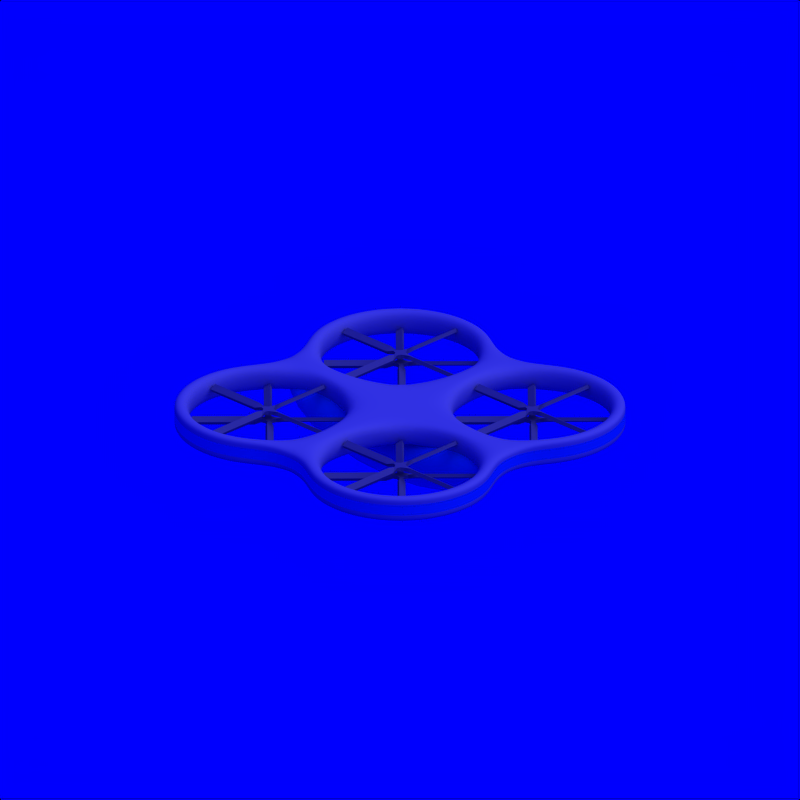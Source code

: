 # Source: Quadcopter_4.blend  (saved by Blender 2.71.0; exported with 4.5.12 LTS)
import bpy
from mathutils import Matrix  # noqa: F401  (used for matrix-valued properties, if any)

bpy.ops.wm.read_factory_settings(use_empty=True)
scene = bpy.context.scene
scene.name = 'Scene'

# ---- collections
col_collection_1 = bpy.data.collections.new('Collection 1'); scene.collection.children.link(col_collection_1)
col_collection_2 = bpy.data.collections.new('Collection 2'); scene.collection.children.link(col_collection_2)
col_collection_2.hide_render = True
col_collection_2.hide_viewport = True

# ---- materials (node trees are filled in below, after node groups)
mat_cc = bpy.data.materials.new('CC')
mat_cc.alpha_threshold = 0.0
mat_cc.diffuse_color = (0.0, 0.376, 0.827, 1.0)
mat_cc.roughness = 0.5
mat_cc.specular_intensity = 0.2
mat_cc.line_color = (0.0, 0.0, 0.0, 1.0)
mat_white = bpy.data.materials.new('White')
mat_white.alpha_threshold = 0.0
mat_white.diffuse_color = (0.7, 0.7, 0.7, 1.0)
mat_white.roughness = 0.5
mat_white.specular_intensity = 0.2
mat_white.line_color = (0.0, 0.0, 0.0, 1.0)
mat_grey = bpy.data.materials.new('Grey')
mat_grey.alpha_threshold = 0.0
mat_grey.diffuse_color = (0.5, 0.5, 0.5, 1.0)
mat_grey.roughness = 0.5
mat_grey.specular_intensity = 0.2
mat_grey.line_color = (0.0, 0.0, 0.0, 1.0)
mat_invisible = bpy.data.materials.new('Invisible')
mat_invisible.alpha_threshold = 0.0
mat_invisible.diffuse_color = (1.0, 1.0, 1.0, 1.0)
mat_invisible.roughness = 0.5
mat_invisible.specular_intensity = 0.0

# ---- material node trees

# ---- world
world_world = bpy.data.worlds.new('World'); scene.world = world_world
world_world.color = (0.0, 0.0, 1.0)
world_world.use_sun_shadow = False
world_world.sun_shadow_jitter_overblur = 0.0
world_world.cycles.sampling_method = 'MANUAL'
world_world.cycles.sample_map_resolution = 256

# ---- cameras
cam_camera_002 = bpy.data.cameras.new('Camera.002')
cam_camera_002.type = 'ORTHO'
cam_camera_002.passepartout_alpha = 0.2
cam_camera_002.clip_end = 100.0
cam_camera_002.lens = 35.0
cam_camera_002.sensor_width = 32.0
cam_camera_002.sensor_height = 18.0
cam_camera_002.show_passepartout = False
cam_camera_002.show_safe_areas = True
cam_camera_002.dof.focus_distance = 0.0
cam_camera_002.dof.aperture_fstop = 128.0

# ---- lights
light_lamp = bpy.data.lights.new('Lamp', 'SUN')
light_lamp.transmission_factor = 0.0
light_lamp.angle = 1.571
light_lamp.energy = 1.0
light_lamp.shadow_buffer_clip_start = 0.5
light_lamp.shadow_soft_size = 1.0
light_lamp.shadow_cascade_max_distance = 1000.0
light_lamp.cycles.use_multiple_importance_sampling = False

# ---- meshes
me_cylinder_002 = bpy.data.meshes.new('Cylinder.002')
me_cylinder_002.from_pydata([(1.756e-06, 1.0, -3.0), (-1.756e-06, 1.0, 3.0), (0.3827, 0.9239, -3.0), (0.3827, 0.9239, 3.0), (0.7071, 0.7071, -3.0), (0.7071, 0.7071, 3.0), (0.9239, 0.3827, -3.0), (0.9239, 0.3827, 3.0), (1.0, -1.8e-06, -3.0), (1.0, 1.713e-06, 3.0), (0.9239, -0.3827, -3.0), (0.9239, -0.3827, 3.0), (0.7071, -0.7071, -3.0), (0.7071, -0.7071, 3.0), (0.3827, -0.9239, -3.0), (0.3827, -0.9239, 3.0), (1.907e-06, -1.0, -3.0), (-1.605e-06, -1.0, 3.0), (-0.3827, -0.9239, -3.0), (-0.3827, -0.9239, 3.0), (-0.7071, -0.7071, -3.0), (-0.7071, -0.7071, 3.0), (-0.9239, -0.3827, -3.0), (-0.9239, -0.3827, 3.0), (-1.0, -1.744e-06, -3.0), (-1.0, 1.768e-06, 3.0), (-0.9239, 0.3827, -3.0), (-0.9239, 0.3827, 3.0), (-0.7071, 0.7071, -3.0), (-0.7071, 0.7071, 3.0), (-0.3827, 0.9239, -3.0), (-0.3827, 0.9239, 3.0), (-2.973e-06, 1.2, 4.6), (0.1913, 1.2, 4.6), (0.3536, 1.2, 4.6), (0.4619, 1.2, 4.6), (0.5, 1.2, 4.6), (0.4619, 1.2, 4.6), (0.3536, 1.2, 4.6), (0.1913, 1.2, 4.6), (-2.735e-06, 1.2, 4.6), (-0.1913, 1.2, 4.6), (-0.3536, 1.2, 4.6), (-0.4619, 1.2, 4.6), (-0.5, 1.2, 4.6), (-0.4619, 1.2, 4.6), (-0.3536, 1.2, 4.6), (-0.1913, 1.2, 4.6), (2.735e-06, 1.2, -4.6), (0.1913, 1.2, -4.6), (0.3536, 1.2, -4.6), (0.4619, 1.2, -4.6), (0.5, 1.2, -4.6), (0.4619, 1.2, -4.6), (0.3536, 1.2, -4.6), (0.1913, 1.2, -4.6), (2.973e-06, 1.2, -4.6), (-0.1913, 1.2, -4.6), (-0.3536, 1.2, -4.6), (-0.4619, 1.2, -4.6), (-0.5, 1.2, -4.6), (-0.4619, 1.2, -4.6), (-0.3536, 1.2, -4.6), (-0.1913, 1.2, -4.6)], [], [(0, 1, 3, 2), (2, 3, 5, 4), (4, 5, 7, 6), (6, 7, 9, 8), (8, 9, 11, 10), (10, 11, 13, 12), (12, 13, 15, 14), (14, 15, 17, 16), (16, 17, 19, 18), (18, 19, 21, 20), (20, 21, 23, 22), (22, 23, 25, 24), (24, 25, 27, 26), (26, 27, 29, 28), (11, 9, 36, 37), (30, 31, 1, 0), (28, 29, 31, 30), (16, 18, 57, 56), (33, 32, 47, 46, 45, 44, 43, 42, 41, 40, 39, 38, 37, 36, 35, 34), (1, 31, 47, 32), (3, 1, 32, 33), (17, 15, 39, 40), (23, 21, 42, 43), (7, 5, 34, 35), (29, 27, 45, 46), (13, 11, 37, 38), (19, 17, 40, 41), (25, 23, 43, 44), (9, 7, 35, 36), (31, 29, 46, 47), (15, 13, 38, 39), (21, 19, 41, 42), (5, 3, 33, 34), (27, 25, 44, 45), (48, 49, 50, 51, 52, 53, 54, 55, 56, 57, 58, 59, 60, 61, 62, 63), (22, 24, 60, 59), (6, 8, 52, 51), (28, 30, 63, 62), (12, 14, 55, 54), (18, 20, 58, 57), (2, 4, 50, 49), (24, 26, 61, 60), (8, 10, 53, 52), (30, 0, 48, 63), (0, 2, 49, 48), (14, 16, 56, 55), (20, 22, 59, 58), (4, 6, 51, 50), (26, 28, 62, 61), (10, 12, 54, 53)])
me_cylinder_002.polygons.foreach_set('use_smooth', [True] * 50)
me_cylinder_002.materials.append(mat_cc)
me_cylinder_002.use_remesh_preserve_volume = False
me_cylinder_002.use_remesh_preserve_attributes = False
me_cylinder_002.use_mirror_vertex_groups = False
me_cylinder_002.update()
me_cylinder_001 = bpy.data.meshes.new('Cylinder.001')
me_cylinder_001.from_pydata([(0.7, 1.3, 0.0), (0.9296, 1.254, 0.0), (1.124, 1.124, 0.0), (1.254, 0.9296, 0.0), (1.3, 0.7, 0.0), (1.254, 0.4704, 0.0), (1.124, 0.2757, 0.0), (0.9296, 0.1457, 0.0), (0.7, 0.1, 0.0), (0.4704, 0.1457, 0.0), (0.2757, 0.2757, 0.0), (0.1457, 0.4704, 0.0), (0.1, 0.7, 0.0), (0.1457, 0.9296, 0.0), (0.2757, 1.124, 0.0), (0.4704, 1.254, 0.0), (-2.98e-08, 1.176, 0.0), (0.7, 1.42, 0.0), (0.9755, 1.365, 0.0), (1.209, 1.209, 0.0), (1.365, 0.9755, 0.0), (1.42, 0.7, 0.0), (1.365, 0.4245, 0.0), (1.209, 0.1909, 0.0), (0.1909, 1.209, 0.0), (0.4245, 1.365, 0.0), (1.176, 2.98e-08, 0.0), (0.0, 0.0, 0.0), (0.5878, 1.49e-08, 0.0), (0.2939, 7.451e-09, 0.0), (0.8816, 2.235e-08, 0.0), (-1.49e-08, 0.5878, 0.0), (-7.451e-09, 0.2939, 0.0), (-2.235e-08, 0.8816, 0.0), (0.7, 1.3, -0.2), (0.9296, 1.254, -0.2), (1.124, 1.124, -0.2), (1.254, 0.9296, -0.2), (1.3, 0.7, -0.2), (1.254, 0.4704, -0.2), (1.124, 0.2757, -0.2), (0.9296, 0.1457, -0.2), (0.7, 0.1, -0.2), (0.4704, 0.1457, -0.2), (0.2757, 0.2757, -0.2), (0.1457, 0.4704, -0.2), (0.1, 0.7, -0.2), (0.1457, 0.9296, -0.2), (0.2757, 1.124, -0.2), (0.4704, 1.254, -0.2), (-2.98e-08, 1.176, -0.2), (0.7, 1.42, -0.2), (0.9755, 1.365, -0.2), (1.209, 1.209, -0.2), (1.365, 0.9755, -0.2), (1.42, 0.7, -0.2), (1.365, 0.4245, -0.2), (1.209, 0.1909, -0.2), (0.1909, 1.209, -0.2), (0.4245, 1.365, -0.2), (1.176, 2.98e-08, -0.2), (0.0, 0.0, -0.2), (0.5878, 1.49e-08, -0.2), (0.2939, 7.451e-09, -0.2), (0.8816, 2.235e-08, -0.2), (-1.49e-08, 0.5878, -0.2), (-7.451e-09, 0.2939, -0.2), (-2.235e-08, 0.8816, -0.2), (0.9755, 1.365, -0.05), (1.209, 1.209, -0.05), (1.209, 0.1909, -0.05), (1.176, 2.98e-08, -0.05), (1.365, 0.4245, -0.05), (-2.98e-08, 1.176, -0.05), (1.365, 0.9755, -0.05), (0.1909, 1.209, -0.05), (0.4245, 1.365, -0.05), (1.42, 0.7, -0.05), (0.7, 1.42, -0.05), (1.209, 1.209, -0.15), (1.176, 2.98e-08, -0.15), (-2.98e-08, 1.176, -0.15), (1.365, 0.9755, -0.15), (0.1909, 1.209, -0.15), (0.4245, 1.365, -0.15), (1.42, 0.7, -0.15), (0.9755, 1.365, -0.15), (1.209, 0.1909, -0.15), (1.365, 0.4245, -0.15), (0.7, 1.42, -0.15)], [], [(15, 0, 17, 25), (0, 1, 18, 17), (1, 2, 19, 18), (2, 3, 20, 19), (3, 4, 21, 20), (4, 5, 22, 21), (5, 6, 23, 22), (6, 7, 26, 23), (7, 8, 30, 26), (9, 28, 30, 8), (9, 10, 29, 28), (14, 15, 25, 24), (13, 14, 24, 16), (13, 16, 33, 12), (11, 12, 33, 31), (11, 31, 32, 10), (32, 27, 29, 10), (49, 59, 51, 34), (34, 51, 52, 35), (35, 52, 53, 36), (36, 53, 54, 37), (37, 54, 55, 38), (38, 55, 56, 39), (39, 56, 57, 40), (40, 57, 60, 41), (41, 60, 64, 42), (43, 42, 64, 62), (43, 62, 63, 44), (48, 58, 59, 49), (47, 50, 58, 48), (47, 46, 67, 50), (45, 65, 67, 46), (45, 44, 66, 65), (66, 44, 63, 61), (1, 0, 34, 35), (86, 79, 53, 52), (8, 7, 41, 42), (87, 80, 60, 57), (15, 14, 48, 49), (5, 4, 38, 39), (88, 87, 57, 56), (12, 11, 45, 46), (79, 82, 54, 53), (2, 1, 35, 36), (81, 83, 58, 50), (9, 8, 42, 43), (0, 15, 49, 34), (6, 5, 39, 40), (83, 84, 59, 58), (13, 12, 46, 47), (3, 2, 36, 37), (82, 85, 55, 54), (10, 9, 43, 44), (89, 86, 52, 51), (7, 6, 40, 41), (84, 89, 51, 59), (14, 13, 47, 48), (4, 3, 37, 38), (85, 88, 56, 55), (11, 10, 44, 45), (18, 19, 69, 68), (23, 26, 71, 70), (22, 23, 70, 72), (19, 20, 74, 69), (16, 24, 75, 73), (24, 25, 76, 75), (20, 21, 77, 74), (17, 18, 68, 78), (25, 17, 78, 76), (21, 22, 72, 77), (68, 69, 79, 86), (70, 71, 80, 87), (72, 70, 87, 88), (69, 74, 82, 79), (73, 75, 83, 81), (75, 76, 84, 83), (74, 77, 85, 82), (78, 68, 86, 89), (76, 78, 89, 84), (77, 72, 88, 85)])
me_cylinder_001.polygons.foreach_set('use_smooth', [True] * 80)
me_cylinder_001.polygons.foreach_set('material_index', [0, 0, 0, 0, 0, 0, 0, 0, 0, 0, 0, 0, 0, 0, 0, 0, 0, 0, 0, 0, 0, 0, 0, 0, 0, 0, 0, 0, 0, 0, 0, 0, 0, 0, 0, 0, 0, 0, 0, 0, 0, 0, 0, 0, 0, 0, 0, 0, 0, 0, 0, 0, 0, 0, 0, 0, 0, 0, 0, 0, 0, 0, 0, 0, 0, 0, 0, 0, 0, 0, 1, 1, 1, 1, 1, 1, 1, 1, 1, 1])
me_cylinder_001.materials.append(mat_white)
me_cylinder_001.materials.append(mat_cc)
me_cylinder_001.use_remesh_preserve_volume = False
me_cylinder_001.use_remesh_preserve_attributes = False
me_cylinder_001.use_mirror_vertex_groups = False
me_cylinder_001.update()
me_plane_002 = bpy.data.meshes.new('Plane.002')
me_plane_002.from_pydata([(-0.05, -0.06, 0.0), (0.05, -0.06, 0.0), (-0.05, 0.04, 0.0), (0.05, 0.04, 0.0), (-0.025, 0.09, 0.0), (0.025, 0.09, 0.0), (0.1, -0.035, 0.0), (0.1, 0.015, 0.0), (-0.025, -0.11, 0.0), (0.025, -0.11, 0.0), (-0.1, -0.035, 0.0), (-0.1, 0.015, 0.0), (-1.025, -0.0533, -0.025), (-1.025, 0.0333, 0.025), (-0.2, -0.0533, -0.025), (-0.2, 0.0333, 0.025), (-0.0433, 0.19, -0.025), (0.0433, 0.19, 0.025), (-0.0433, 1.015, -0.025), (0.0433, 1.015, 0.025), (0.2, -0.0533, 0.025), (0.2, 0.0333, -0.025), (1.025, -0.0533, 0.025), (1.025, 0.0333, -0.025), (-0.0433, -0.21, 0.025), (0.0433, -0.21, -0.025), (-0.0433, -1.035, 0.025), (0.0433, -1.035, -0.025)], [], [(0, 1, 3, 2), (2, 3, 5, 4), (3, 1, 6, 7), (1, 0, 8, 9), (0, 2, 11, 10), (14, 15, 13, 12), (10, 11, 15, 14), (4, 5, 17, 16), (16, 17, 19, 18), (7, 6, 20, 21), (21, 20, 22, 23), (9, 8, 24, 25), (25, 24, 26, 27)])
me_plane_002.materials.append(mat_grey)
me_plane_002.use_remesh_preserve_volume = False
me_plane_002.use_remesh_preserve_attributes = False
me_plane_002.use_mirror_vertex_groups = False
me_plane_002.update()
me_icosphere_003 = bpy.data.meshes.new('Icosphere.003')
me_icosphere_003.from_pydata([(0.0, 0.0, -1.0), (0.7236, -0.5257, -0.4472), (-0.2764, -0.8506, -0.4472), (-0.8944, 0.0, -0.4472), (-0.2764, 0.8506, -0.4472), (0.7236, 0.5257, -0.4472), (-0.1625, -0.5, -0.8507), (0.4253, -0.309, -0.8507), (0.2629, -0.809, -0.5257), (0.8506, 0.0, -0.5257), (0.4253, 0.309, -0.8507), (-0.5257, 0.0, -0.8507), (-0.6882, -0.5, -0.5257), (-0.1625, 0.5, -0.8507), (-0.6882, 0.5, -0.5257), (0.2629, 0.809, -0.5257), (0.9511, -0.309, 0.0), (0.9511, 0.309, 0.0), (0.0, -1.0, 0.0), (0.5878, -0.809, 0.0), (-0.9511, -0.309, 0.0), (-0.5878, -0.809, 0.0), (-0.5878, 0.809, 0.0), (-0.9511, 0.309, 0.0), (0.5878, 0.809, 0.0), (0.0, 1.0, 0.0), (0.9511, -0.309, 2.0), (0.9511, 0.309, 2.0), (-1.76e-06, -1.0, 2.0), (0.5878, -0.809, 2.0), (-0.9511, -0.309, 2.0), (-0.5878, -0.809, 2.0), (-0.5878, 0.809, 2.0), (-0.9511, 0.309, 2.0), (0.5878, 0.809, 2.0), (-1.76e-06, 1.0, 2.0), (0.7709, 0.3957, 2.5), (0.7709, 0.509, 2.5), (-2.384e-06, -0.2, 2.71), (0.5878, -0.009014, 2.562), (-0.7709, 0.3957, 2.5), (-0.5878, -0.009014, 2.562), (-0.5878, 0.609, 2.5), (-0.7709, 0.509, 2.5), (0.5878, 0.609, 2.5), (-2.358e-06, 0.8, 2.681), (0.7709, 0.3957, 3.1), (0.7709, 0.509, 3.1), (-2.868e-06, 0.3144, 3.262), (0.5878, 0.3144, 3.1), (-0.7709, 0.3957, 3.1), (-0.5878, 0.3144, 3.1), (-0.5878, 0.6077, 3.1), (-0.7709, 0.509, 3.1), (0.5878, 0.6077, 3.1), (-2.881e-06, 0.6077, 3.276), (0.7709, 0.3957, 3.4), (0.7709, 0.509, 3.4), (-2.989e-06, 0.3144, 3.4), (0.733, 0.3144, 3.4), (-0.7709, 0.3957, 3.4), (-0.733, 0.3144, 3.4), (-0.5878, 0.6077, 3.4), (-0.7709, 0.509, 3.4), (0.5878, 0.6077, 3.4), (-2.989e-06, 0.6077, 3.4), (0.7709, 0.3957, 3.6), (0.7709, 0.509, 3.6), (-3.165e-06, 0.3144, 3.6), (0.733, 0.3144, 3.6), (-0.7709, 0.3957, 3.6), (-0.733, 0.3144, 3.6), (-0.5878, 0.6077, 3.6), (-0.7709, 0.509, 3.6), (0.5878, 0.6077, 3.6), (-3.165e-06, 0.6077, 3.6)], [], [(0, 7, 6), (1, 7, 9), (0, 6, 11), (0, 11, 13), (0, 13, 10), (1, 9, 16), (2, 8, 18), (3, 12, 20), (4, 14, 22), (5, 15, 24), (1, 16, 19), (2, 18, 21), (3, 20, 23), (4, 22, 25), (5, 24, 17), (6, 8, 2), (6, 7, 8), (7, 1, 8), (9, 10, 5), (9, 7, 10), (7, 0, 10), (11, 12, 3), (11, 6, 12), (6, 2, 12), (13, 14, 4), (13, 11, 14), (11, 3, 14), (10, 15, 5), (10, 13, 15), (13, 4, 15), (16, 9, 17), (9, 5, 17), (18, 8, 19), (8, 1, 19), (20, 12, 21), (12, 2, 21), (22, 14, 23), (14, 3, 23), (24, 15, 25), (15, 4, 25), (17, 24, 34, 27), (25, 22, 32, 35), (23, 20, 30, 33), (21, 18, 28, 31), (19, 16, 26, 29), (24, 25, 35, 34), (22, 23, 33, 32), (20, 21, 31, 30), (18, 19, 29, 28), (16, 17, 27, 26), (27, 34, 44, 37), (35, 32, 42, 45), (33, 30, 40, 43), (31, 28, 38, 41), (29, 26, 36, 39), (34, 35, 45, 44), (32, 33, 43, 42), (30, 31, 41, 40), (28, 29, 39, 38), (26, 27, 37, 36), (37, 44, 54, 47), (45, 42, 52, 55), (43, 40, 50, 53), (41, 38, 48, 51), (39, 36, 46, 49), (44, 45, 55, 54), (42, 43, 53, 52), (40, 41, 51, 50), (38, 39, 49, 48), (36, 37, 47, 46), (47, 54, 64, 57), (55, 52, 62, 65), (53, 50, 60, 63), (51, 48, 58, 61), (49, 46, 56, 59), (54, 55, 65, 64), (52, 53, 63, 62), (50, 51, 61, 60), (48, 49, 59, 58), (46, 47, 57, 56), (57, 64, 74, 67), (65, 62, 72, 75), (63, 60, 70, 73), (59, 56, 66, 69), (64, 65, 75, 74), (62, 63, 73, 72), (60, 61, 71, 70), (56, 57, 67, 66), (66, 67, 74, 75, 72, 73, 70, 71, 68, 69), (61, 71, 68, 58), (58, 68, 69, 59)])
me_icosphere_003.materials.append(mat_white)
me_icosphere_003.use_remesh_preserve_volume = False
me_icosphere_003.use_remesh_preserve_attributes = False
me_icosphere_003.use_mirror_vertex_groups = False
me_icosphere_003.update()
me_target = bpy.data.meshes.new('Target')
me_target.from_pydata([(0.2, 0.2, -0.2), (0.2, -0.2, -0.2), (-0.2, -0.2, -0.2), (-0.2, 0.2, -0.2), (0.2, 0.2, 0.2), (0.2, -0.2, 0.2), (-0.2, -0.2, 0.2), (-0.2, 0.2, 0.2)], [], [(0, 1, 2, 3), (4, 7, 6, 5), (0, 4, 5, 1), (1, 5, 6, 2), (2, 6, 7, 3), (4, 0, 3, 7)])
me_target.materials.append(mat_invisible)
me_target.use_remesh_preserve_volume = False
me_target.use_remesh_preserve_attributes = False
me_target.use_mirror_vertex_groups = False
me_target.update()

# ---- objects
ob_cylinder_001 = bpy.data.objects.new('Cylinder.001', me_cylinder_002)
ob_cylinder = bpy.data.objects.new('Cylinder', me_cylinder_001)
ob_plane_007 = bpy.data.objects.new('Plane.007', me_plane_002)
ob_plane_006 = bpy.data.objects.new('Plane.006', me_plane_002)
ob_plane_005 = bpy.data.objects.new('Plane.005', me_plane_002)
ob_plane_003 = bpy.data.objects.new('Plane.003', me_plane_002)
ob_plane_001 = bpy.data.objects.new('Plane.001', me_plane_002)
ob_plane_000 = bpy.data.objects.new('Plane.000', me_plane_002)
ob_plane_004 = bpy.data.objects.new('Plane.004', me_plane_002)
ob_plane_002 = bpy.data.objects.new('Plane.002', me_plane_002)
ob_camera = bpy.data.objects.new('Camera', cam_camera_002)
ob_lamp_001 = bpy.data.objects.new('Lamp.001', light_lamp)
ob_icosphere_001 = bpy.data.objects.new('Icosphere.001', me_icosphere_003)
ob_target = bpy.data.objects.new('Target', me_target)

# ---- transforms, parenting, visibility, modifiers, constraints
ob_cylinder_001.location = (0.0, 0.0, -0.4)
ob_cylinder_001.rotation_euler = (1.571, -0.0, 1.571)
ob_cylinder_001.scale = (0.25, 0.25, 0.25)
ob_cylinder_001.lineart.crease_threshold = 0.0
_m = ob_cylinder_001.modifiers.new('Subsurf', 'SUBSURF')
_m.uv_smooth = 'PRESERVE_CORNERS'
_m.quality = 2
_m.levels = 2
_m.show_only_control_edges = False
ob_cylinder.location = (0.0, 0.0, -0.02)
ob_cylinder.lineart.crease_threshold = 0.0
_m = ob_cylinder.modifiers.new('Mirror', 'MIRROR')
_m.use_axis = (True, True, False)
_m = ob_cylinder.modifiers.new('Subsurf', 'SUBSURF')
_m.uv_smooth = 'PRESERVE_CORNERS'
_m.quality = 2
_m.levels = 2
_m.show_only_control_edges = False
ob_plane_007.location = (0.7, 0.7, -0.1775)
ob_plane_007.rotation_euler = (-3.142, 2.757e-07, -3.927)
ob_plane_007.scale = (0.5625, 0.5625, 0.5625)
ob_plane_007.lineart.crease_threshold = 0.0
_m = ob_plane_007.modifiers.new('Solidify', 'SOLIDIFY')
_m.thickness = 0.05
_m.nonmanifold_thickness_mode = 'FIXED'
_m.nonmanifold_merge_threshold = 0.0003
ob_plane_006.location = (0.7, 0.7, -0.1025)
ob_plane_006.rotation_euler = (-3.142, 2.715e-07, -3.142)
ob_plane_006.scale = (0.5625, 0.5625, 0.5625)
ob_plane_006.lineart.crease_threshold = 0.0
_m = ob_plane_006.modifiers.new('Solidify', 'SOLIDIFY')
_m.thickness = 0.05
_m.nonmanifold_thickness_mode = 'FIXED'
_m.nonmanifold_merge_threshold = 0.0003
ob_plane_005.location = (-0.7, 0.7, -0.1025)
ob_plane_005.rotation_euler = (-3.142, 2.715e-07, -3.142)
ob_plane_005.scale = (0.5625, 0.5625, 0.5625)
ob_plane_005.lineart.crease_threshold = 0.0
_m = ob_plane_005.modifiers.new('Solidify', 'SOLIDIFY')
_m.thickness = 0.05
_m.nonmanifold_thickness_mode = 'FIXED'
_m.nonmanifold_merge_threshold = 0.0003
ob_plane_003.location = (-0.7, 0.7, -0.1775)
ob_plane_003.rotation_euler = (-3.142, 2.757e-07, -3.927)
ob_plane_003.scale = (0.5625, 0.5625, 0.5625)
ob_plane_003.lineart.crease_threshold = 0.0
_m = ob_plane_003.modifiers.new('Solidify', 'SOLIDIFY')
_m.thickness = 0.05
_m.nonmanifold_thickness_mode = 'FIXED'
_m.nonmanifold_merge_threshold = 0.0003
ob_plane_001.location = (-0.7, -0.7, -0.1775)
ob_plane_001.rotation_euler = (-3.142, 2.757e-07, -3.927)
ob_plane_001.scale = (0.5625, 0.5625, 0.5625)
ob_plane_001.lineart.crease_threshold = 0.0
_m = ob_plane_001.modifiers.new('Solidify', 'SOLIDIFY')
_m.thickness = 0.05
_m.nonmanifold_thickness_mode = 'FIXED'
_m.nonmanifold_merge_threshold = 0.0003
ob_plane_000.location = (-0.7, -0.7, -0.1025)
ob_plane_000.rotation_euler = (-3.142, 2.715e-07, -3.142)
ob_plane_000.scale = (0.5625, 0.5625, 0.5625)
ob_plane_000.lineart.crease_threshold = 0.0
_m = ob_plane_000.modifiers.new('Solidify', 'SOLIDIFY')
_m.thickness = 0.05
_m.nonmanifold_thickness_mode = 'FIXED'
_m.nonmanifold_merge_threshold = 0.0003
ob_plane_004.location = (0.7, -0.7, -0.1025)
ob_plane_004.rotation_euler = (-3.142, 2.715e-07, -3.142)
ob_plane_004.scale = (0.5625, 0.5625, 0.5625)
ob_plane_004.lineart.crease_threshold = 0.0
_m = ob_plane_004.modifiers.new('Solidify', 'SOLIDIFY')
_m.thickness = 0.05
_m.nonmanifold_thickness_mode = 'FIXED'
_m.nonmanifold_merge_threshold = 0.0003
ob_plane_002.location = (0.7, -0.7, -0.1775)
ob_plane_002.rotation_euler = (-3.142, 2.757e-07, -3.927)
ob_plane_002.scale = (0.5625, 0.5625, 0.5625)
ob_plane_002.lineart.crease_threshold = 0.0
_m = ob_plane_002.modifiers.new('Solidify', 'SOLIDIFY')
_m.thickness = 0.05
_m.nonmanifold_thickness_mode = 'FIXED'
_m.nonmanifold_merge_threshold = 0.0003
ob_camera.location = (-6.0, 6.0, 4.0)
ob_camera.rotation_euler = (1.571, 0.0, 0.0)
ob_camera.lock_rotations_4d = False
ob_camera.empty_display_type = 'ARROWS'
ob_camera.color = (0.0, 0.0, 0.0, 1.0)
ob_camera.lineart.crease_threshold = 0.0
_c = ob_camera.constraints.new('TRACK_TO'); _c.name = 'Const'
_c.target = ob_target
ob_lamp_001.parent = ob_camera
ob_lamp_001.matrix_parent_inverse = Matrix(((0.7071, 0.7071, 0.0, -0.0), (-0.3015, 0.3015, 0.9045, -2.529e-07), (0.6396, -0.6396, 0.4264, -9.381), (0.0, 0.0, 0.0, 1.0)))
ob_lamp_001.location = (4.0, 1.0, 7.0)
ob_lamp_001.rotation_euler = (-0.07775, 0.5308, 0.2138)
ob_lamp_001.lock_rotations_4d = False
ob_lamp_001.empty_display_type = 'ARROWS'
ob_lamp_001.color = (0.0, 0.0, 0.0, 1.0)
ob_lamp_001.lineart.crease_threshold = 0.0
ob_icosphere_001.location = (-1.2, 0.0, 0.0)
ob_icosphere_001.rotation_euler = (1.571, -0.0, 1.571)
ob_icosphere_001.scale = (1.0, 0.5, 1.0)
ob_icosphere_001.lineart.crease_threshold = 0.0
ob_target.location = (0.0, 0.0, 0.0)
ob_target.lock_rotations_4d = False
ob_target.empty_display_type = 'ARROWS'
ob_target.color = (0.0, 0.0, 0.0, 1.0)
ob_target.lineart.crease_threshold = 0.0

# ---- collection membership
col_collection_1.objects.link(ob_cylinder_001)
col_collection_1.objects.link(ob_cylinder)
col_collection_1.objects.link(ob_plane_007)
col_collection_1.objects.link(ob_plane_006)
col_collection_1.objects.link(ob_plane_005)
col_collection_1.objects.link(ob_plane_003)
col_collection_1.objects.link(ob_plane_001)
col_collection_1.objects.link(ob_plane_000)
col_collection_1.objects.link(ob_plane_004)
col_collection_1.objects.link(ob_plane_002)
col_collection_1.objects.link(ob_camera)
col_collection_1.objects.link(ob_lamp_001)
col_collection_2.objects.link(ob_icosphere_001)
col_collection_2.objects.link(ob_target)

# ---- scene / render settings (as saved in the file)
scene.camera = ob_camera
scene.frame_start = 1; scene.frame_end = 8; scene.frame_set(5)
scene.render.engine = 'BLENDER_EEVEE_NEXT'
scene.render.image_settings.compression = 90
scene.render.resolution_x = 108
scene.render.resolution_y = 108
scene.render.pixel_aspect_x = 100.0
scene.render.pixel_aspect_y = 100.0
scene.render.fps = 8
scene.render.dither_intensity = 0.0
scene.render.use_compositing = False
scene.render.use_sequencer = False
scene.render.bake_margin = 2
scene.render.bake_bias = 0.0
scene.render.use_stamp_time = False
scene.render.use_stamp_date = False
scene.render.use_stamp_frame = False
scene.render.use_stamp_camera = False
scene.render.use_stamp_scene = False
scene.render.use_stamp_filename = False
scene.render.use_stamp_render_time = False
scene.render.stamp_font_size = 0
scene.cycles.use_denoising = False
scene.cycles.samples = 10
scene.cycles.sampling_pattern = 'TABULATED_SOBOL'
scene.cycles.light_sampling_threshold = 0.0
scene.cycles.use_adaptive_sampling = False
scene.cycles.use_light_tree = False
scene.cycles.blur_glossy = 0.0
scene.cycles.volume_bounces = 1
scene.cycles.pixel_filter_type = 'GAUSSIAN'
scene.cycles.sample_clamp_indirect = 0.0
scene.view_settings.view_transform = 'Raw'
bpy.context.view_layer.update()
